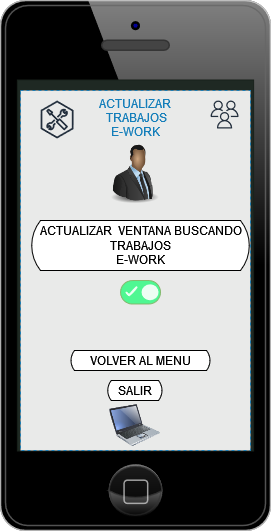

The diagram above was exported from draw.io. Its source (the exported page's mxGraphModel, read from the mxfile embedded in the PNG):
<mxGraphModel dx="786" dy="640" grid="1" gridSize="10" guides="1" tooltips="1" connect="1" arrows="1" fold="1" page="1" pageScale="1" pageWidth="827" pageHeight="1169" math="0" shadow="0">
  <root>
    <mxCell id="0" />
    <mxCell id="1" parent="0" />
    <mxCell id="TmH6bRy94MyHtJwa5Dx_-1" value="" style="verticalLabelPosition=bottom;verticalAlign=top;html=1;shadow=0;dashed=0;strokeWidth=1;shape=mxgraph.ios.iPhone;bgStyle=bgGreen;fillColor=#aaaaaa;sketch=0;" parent="1" vertex="1">
      <mxGeometry x="260" y="90" width="270" height="530" as="geometry" />
    </mxCell>
    <mxCell id="TmH6bRy94MyHtJwa5Dx_-2" value="ACTUALIZAR&#10; TRABAJOS&#10;E-WORK&#10; " style="fillColor=#FFFFFF;strokeColor=#147EBA;dashed=1;verticalAlign=top;fontStyle=0;fontColor=#147EBA;absoluteArcSize=0;opacity=90;" parent="1" vertex="1">
      <mxGeometry x="280" y="180" width="230" height="360" as="geometry" />
    </mxCell>
    <mxCell id="TmH6bRy94MyHtJwa5Dx_-3" value="" style="sketch=0;outlineConnect=0;fontColor=#232F3E;gradientColor=none;fillColor=#232F3D;strokeColor=none;dashed=0;verticalLabelPosition=bottom;verticalAlign=top;align=center;html=1;fontSize=12;fontStyle=0;aspect=fixed;pointerEvents=1;shape=mxgraph.aws4.users;" parent="1" vertex="1">
      <mxGeometry x="470" y="190" width="28" height="28" as="geometry" />
    </mxCell>
    <mxCell id="TmH6bRy94MyHtJwa5Dx_-4" value="" style="sketch=0;outlineConnect=0;fontColor=#232F3E;gradientColor=none;fillColor=#232F3D;strokeColor=none;dashed=0;verticalLabelPosition=bottom;verticalAlign=top;align=center;html=1;fontSize=12;fontStyle=0;aspect=fixed;pointerEvents=1;shape=mxgraph.aws4.external_toolkit;" parent="1" vertex="1">
      <mxGeometry x="300" y="190" width="33.13" height="38" as="geometry" />
    </mxCell>
    <mxCell id="TmH6bRy94MyHtJwa5Dx_-9" value="" style="image;html=1;image=img/lib/clip_art/people/Suit_Man_Black_128x128.png;fontColor=none;fillColor=#FFFF33;opacity=90;" parent="1" vertex="1">
      <mxGeometry x="363.88" y="228" width="61" height="70" as="geometry" />
    </mxCell>
    <mxCell id="TmH6bRy94MyHtJwa5Dx_-10" value="" style="image;html=1;image=img/lib/clip_art/computers/Laptop_128x128.png;fontColor=none;fillColor=#FFFF33;opacity=90;" parent="1" vertex="1">
      <mxGeometry x="369.25" y="490" width="50.75" height="50" as="geometry" />
    </mxCell>
    <mxCell id="TmH6bRy94MyHtJwa5Dx_-11" value="&lt;div&gt;ACTUALIZAR&amp;nbsp; VENTANA BUSCANDO&lt;/div&gt;&lt;div&gt;TRABAJOS&lt;/div&gt;&lt;div&gt;E-WORK&lt;br&gt;&lt;/div&gt;" style="html=1;dashed=0;whitespace=wrap;shape=mxgraph.dfd.loop;fillColor=default;" parent="1" vertex="1">
      <mxGeometry x="290" y="310" width="220" height="50" as="geometry" />
    </mxCell>
    <mxCell id="TmH6bRy94MyHtJwa5Dx_-13" value="SALIR" style="html=1;dashed=0;whitespace=wrap;shape=mxgraph.dfd.loop;fillColor=default;" parent="1" vertex="1">
      <mxGeometry x="366.76" y="470" width="55.25" height="20" as="geometry" />
    </mxCell>
    <mxCell id="A592pDJDTHoegZV-0ne6-1" value="" style="fillColor=#3EF888;strokeColor=#82b366;rounded=1;arcSize=50;sketch=0;hachureGap=4;pointerEvents=0;fontFamily=Architects Daughter;fontSource=https%3A%2F%2Ffonts.googleapis.com%2Fcss%3Ffamily%3DArchitects%2BDaughter;fontSize=20;opacity=90;" parent="1" vertex="1">
      <mxGeometry x="380" y="370" width="40" height="23.5" as="geometry" />
    </mxCell>
    <mxCell id="A592pDJDTHoegZV-0ne6-2" value="" style="shape=ellipse;strokeColor=none;fillColor=#ffffff;sketch=0;hachureGap=4;pointerEvents=0;fontFamily=Architects Daughter;fontSource=https%3A%2F%2Ffonts.googleapis.com%2Fcss%3Ffamily%3DArchitects%2BDaughter;fontSize=20;fontColor=none;opacity=90;" parent="A592pDJDTHoegZV-0ne6-1" vertex="1">
      <mxGeometry x="1" y="0.5" width="17" height="16" relative="1" as="geometry">
        <mxPoint x="-19" y="-8" as="offset" />
      </mxGeometry>
    </mxCell>
    <mxCell id="A592pDJDTHoegZV-0ne6-3" value="" style="html=1;shadow=0;dashed=0;shape=mxgraph.atlassian.check;strokeColor=#ffffff;strokeWidth=2;sketch=1;hachureGap=4;pointerEvents=0;fontFamily=Architects Daughter;fontSource=https%3A%2F%2Ffonts.googleapis.com%2Fcss%3Ffamily%3DArchitects%2BDaughter;fontSize=20;fontColor=none;fillColor=#FFFFFF;opacity=90;" parent="A592pDJDTHoegZV-0ne6-1" vertex="1">
      <mxGeometry y="0.5" width="10" height="8" relative="1" as="geometry">
        <mxPoint x="6" y="-5" as="offset" />
      </mxGeometry>
    </mxCell>
    <mxCell id="A592pDJDTHoegZV-0ne6-4" value="VOLVER AL MENU" style="html=1;dashed=0;whitespace=wrap;shape=mxgraph.dfd.loop;fillColor=default;" parent="1" vertex="1">
      <mxGeometry x="330" y="440" width="140" height="20" as="geometry" />
    </mxCell>
  </root>
</mxGraphModel>